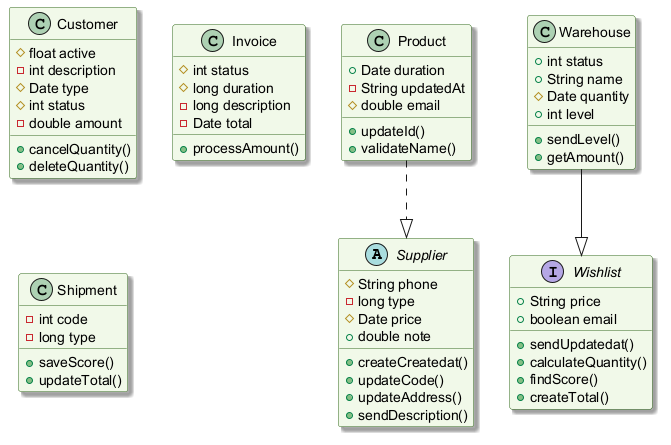

The diagram above was rendered by PlantUML. Its source (embedded in the PNG):
@startuml
skinparam backgroundColor #FFFFFF
skinparam classBackgroundColor #F1F8E9
skinparam classBorderColor #33691E
skinparam shadowing true
abstract class Supplier {
  #String phone
  -long type
  #Date price
  +double note
  +createCreatedat()
  +updateCode()
  +updateAddress()
  +sendDescription()
}
class Customer {
  #float active
  -int description
  #Date type
  #int status
  -double amount
  +cancelQuantity()
  +deleteQuantity()
}
class Warehouse {
  +int status
  +String name
  #Date quantity
  +int level
  +sendLevel()
  +getAmount()
}
interface Wishlist {
  +String price
  +boolean email
  +sendUpdatedat()
  +calculateQuantity()
  +findScore()
  +createTotal()
}
class Product {
  +Date duration
  -String updatedAt
  #double email
  +updateId()
  +validateName()
}
class Invoice {
  #int status
  #long duration
  -long description
  -Date total
  +processAmount()
}
class Shipment {
  -int code
  -long type
  +saveScore()
  +updateTotal()
}
Warehouse --|> Wishlist
Product ..|> Supplier
@enduml